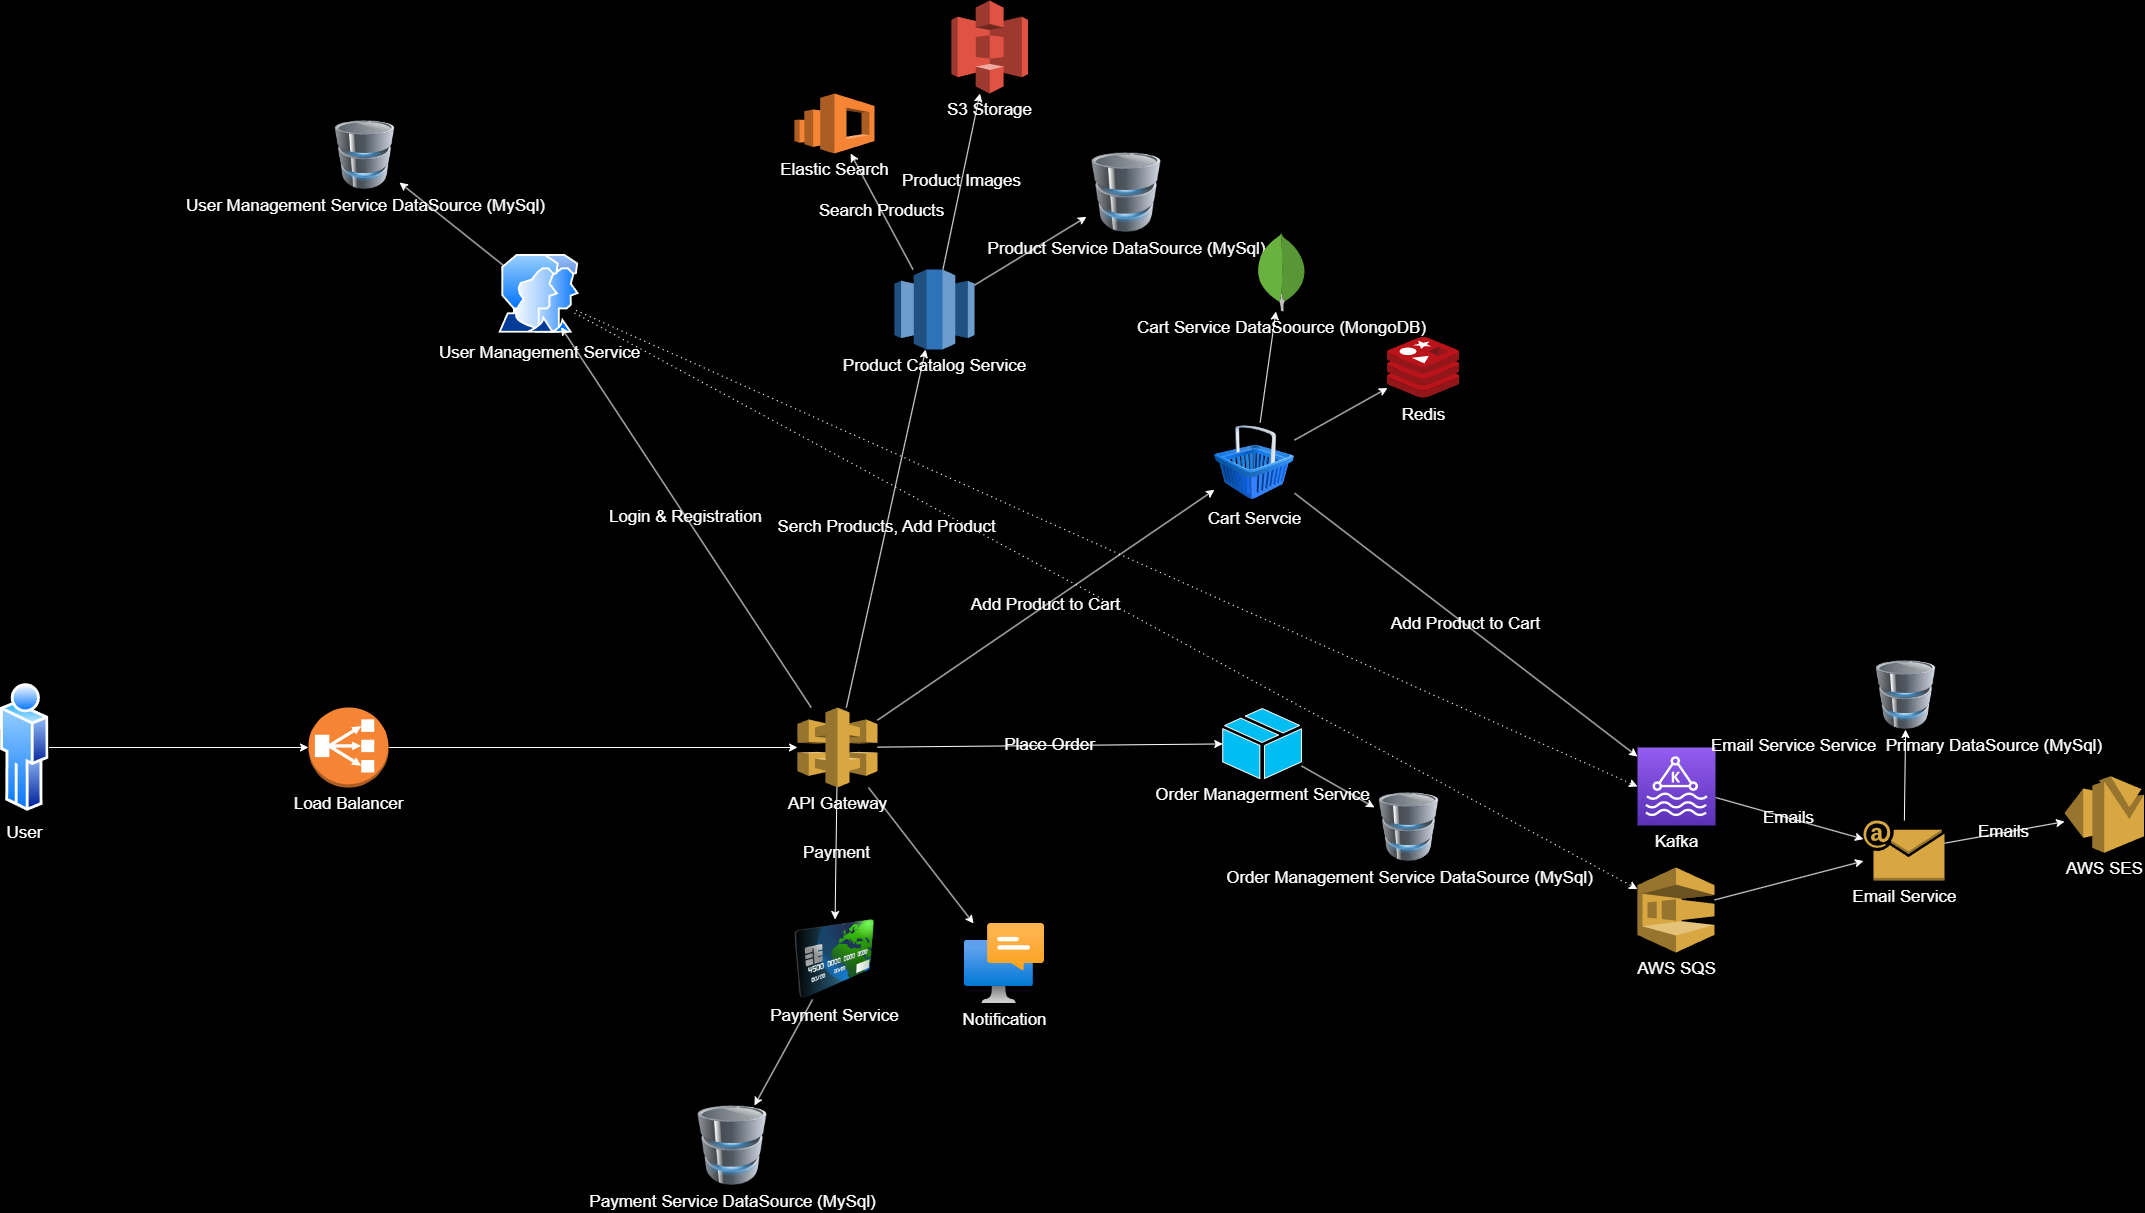

The diagram above was exported from draw.io. Its source (the exported page's mxGraphModel, read from the mxfile embedded in the PNG):
<mxGraphModel dx="2932" dy="1614" grid="0" gridSize="10" guides="1" tooltips="1" connect="1" arrows="1" fold="1" page="0" pageScale="1" pageWidth="850" pageHeight="1100" background="#000000" math="0" shadow="0">
  <root>
    <mxCell id="0" />
    <mxCell id="1" parent="0" />
    <mxCell id="28" value="Search Products" style="html=1;fontColor=#FFFFFF;labelBackgroundColor=none;strokeColor=#FFFFFF;fontSize=17;" parent="1" source="2" target="11" edge="1">
      <mxGeometry relative="1" as="geometry" />
    </mxCell>
    <mxCell id="32" value="" style="html=1;fontColor=#FFFFFF;labelBackgroundColor=none;strokeColor=#FFFFFF;fontSize=17;" parent="1" source="2" target="9" edge="1">
      <mxGeometry relative="1" as="geometry" />
    </mxCell>
    <mxCell id="108" value="Product Images" style="edgeStyle=none;html=1;fontSize=17;fontColor=#FFFFFF;labelBackgroundColor=none;strokeColor=#FFFFFF;" parent="1" source="2" target="107" edge="1">
      <mxGeometry relative="1" as="geometry" />
    </mxCell>
    <mxCell id="2" value="Product Catalog Service" style="outlineConnect=0;dashed=0;verticalLabelPosition=bottom;verticalAlign=top;align=center;html=1;shape=mxgraph.aws3.redshift;fillColor=#2E73B8;gradientColor=none;fontColor=#FFFFFF;strokeColor=#FFFFFF;fontSize=17;labelBackgroundColor=none;" parent="1" vertex="1">
      <mxGeometry x="97" y="-38" width="80" height="80" as="geometry" />
    </mxCell>
    <mxCell id="81" style="edgeStyle=none;html=1;entryX=0;entryY=0.5;entryDx=0;entryDy=0;entryPerimeter=0;dashed=1;dashPattern=1 4;fontColor=#FFFFFF;strokeColor=#FFFFFF;fontSize=17;labelBackgroundColor=none;" parent="1" source="3" target="14" edge="1">
      <mxGeometry relative="1" as="geometry" />
    </mxCell>
    <mxCell id="82" style="edgeStyle=none;html=1;dashed=1;dashPattern=1 4;fontColor=#FFFFFF;strokeColor=#FFFFFF;fontSize=17;labelBackgroundColor=none;" parent="1" source="3" target="75" edge="1">
      <mxGeometry relative="1" as="geometry" />
    </mxCell>
    <mxCell id="88" style="edgeStyle=none;html=1;fontColor=#FFFFFF;strokeColor=#FFFFFF;fontSize=17;labelBackgroundColor=none;" parent="1" source="3" target="87" edge="1">
      <mxGeometry relative="1" as="geometry" />
    </mxCell>
    <mxCell id="3" value="User Management Service" style="aspect=fixed;perimeter=ellipsePerimeter;html=1;align=center;shadow=0;dashed=0;spacingTop=3;image;image=img/lib/active_directory/user_accounts.svg;labelBackgroundColor=none;fontColor=#FFFFFF;strokeColor=#FFFFFF;fontSize=17;" parent="1" vertex="1">
      <mxGeometry x="-299" y="-53" width="81.24" height="78.8" as="geometry" />
    </mxCell>
    <mxCell id="56" style="html=1;labelBackgroundColor=none;strokeColor=#FFFFFF;fontColor=#FFFFFF;fontSize=17;" parent="1" source="7" target="57" edge="1">
      <mxGeometry relative="1" as="geometry">
        <mxPoint x="490" y="1147" as="targetPoint" />
      </mxGeometry>
    </mxCell>
    <mxCell id="7" value="Payment Service" style="image;html=1;image=img/lib/clip_art/finance/Credit_Card_128x128.png;labelBackgroundColor=none;fontColor=#FFFFFF;strokeColor=#FFFFFF;fontSize=17;" parent="1" vertex="1">
      <mxGeometry x="-3" y="612" width="80" height="80" as="geometry" />
    </mxCell>
    <mxCell id="8" value="Notification&lt;br style=&quot;font-size: 17px;&quot;&gt;" style="aspect=fixed;html=1;points=[];align=center;image;fontSize=17;image=img/lib/azure2/other/Windows_Notification_Services.svg;labelBackgroundColor=none;fontColor=#FFFFFF;strokeColor=#FFFFFF;" parent="1" vertex="1">
      <mxGeometry x="167" y="616" width="80" height="80" as="geometry" />
    </mxCell>
    <mxCell id="9" value="Product Service DataSource (MySql)" style="image;html=1;image=img/lib/clip_art/computers/Database_128x128.png;labelBackgroundColor=none;fontColor=#FFFFFF;strokeColor=#FFFFFF;fontSize=17;" parent="1" vertex="1">
      <mxGeometry x="289" y="-155" width="80" height="80" as="geometry" />
    </mxCell>
    <mxCell id="10" value="Redis" style="sketch=0;aspect=fixed;html=1;points=[];align=center;image;fontSize=17;image=img/lib/mscae/Cache_Redis_Product.svg;labelBackgroundColor=none;fontColor=#FFFFFF;strokeColor=#FFFFFF;" parent="1" vertex="1">
      <mxGeometry x="590" y="30" width="72.23" height="60.68" as="geometry" />
    </mxCell>
    <mxCell id="11" value="Elastic Search" style="outlineConnect=0;dashed=0;verticalLabelPosition=bottom;verticalAlign=top;align=center;html=1;shape=mxgraph.aws3.elasticsearch_service;fillColor=#F58534;gradientColor=none;fontColor=#FFFFFF;strokeColor=#FFFFFF;fontSize=17;labelBackgroundColor=none;" parent="1" vertex="1">
      <mxGeometry x="-3" y="-214" width="80" height="60" as="geometry" />
    </mxCell>
    <mxCell id="69" value="Emails" style="html=1;labelBackgroundColor=none;fontColor=#FFFFFF;strokeColor=#FFFFFF;fontSize=17;" parent="1" source="14" target="65" edge="1">
      <mxGeometry relative="1" as="geometry" />
    </mxCell>
    <mxCell id="14" value="Kafka" style="sketch=0;points=[[0,0,0],[0.25,0,0],[0.5,0,0],[0.75,0,0],[1,0,0],[0,1,0],[0.25,1,0],[0.5,1,0],[0.75,1,0],[1,1,0],[0,0.25,0],[0,0.5,0],[0,0.75,0],[1,0.25,0],[1,0.5,0],[1,0.75,0]];outlineConnect=0;fontColor=#FFFFFF;gradientColor=#945DF2;gradientDirection=north;fillColor=#5A30B5;strokeColor=#FFFFFF;dashed=0;verticalLabelPosition=bottom;verticalAlign=top;align=center;html=1;fontSize=17;fontStyle=0;aspect=fixed;shape=mxgraph.aws4.resourceIcon;resIcon=mxgraph.aws4.managed_streaming_for_kafka;labelBackgroundColor=none;" parent="1" vertex="1">
      <mxGeometry x="840" y="440" width="78" height="78" as="geometry" />
    </mxCell>
    <mxCell id="19" value="Login &amp;amp; Registration" style="html=1;fontColor=#FFFFFF;labelBackgroundColor=none;strokeColor=#FFFFFF;fontSize=17;" parent="1" source="18" target="3" edge="1">
      <mxGeometry relative="1" as="geometry">
        <mxPoint x="240" as="targetPoint" />
      </mxGeometry>
    </mxCell>
    <mxCell id="26" value="Serch Products, Add Product" style="html=1;fontColor=#FFFFFF;labelBackgroundColor=none;strokeColor=#FFFFFF;fontSize=17;" parent="1" source="18" target="2" edge="1">
      <mxGeometry relative="1" as="geometry">
        <mxPoint x="240" y="240" as="targetPoint" />
      </mxGeometry>
    </mxCell>
    <mxCell id="51" value="Place Order" style="html=1;labelBackgroundColor=none;strokeColor=#FFFFFF;fontColor=#FFFFFF;fontSize=17;" parent="1" source="18" target="42" edge="1">
      <mxGeometry relative="1" as="geometry" />
    </mxCell>
    <mxCell id="55" value="Payment" style="html=1;labelBackgroundColor=none;strokeColor=#FFFFFF;fontColor=#FFFFFF;fontSize=17;" parent="1" source="18" target="7" edge="1">
      <mxGeometry relative="1" as="geometry" />
    </mxCell>
    <mxCell id="63" value="Add Product to Cart" style="html=1;labelBackgroundColor=none;strokeColor=#FFFFFF;fontColor=#FFFFFF;fontSize=17;" parent="1" source="18" target="33" edge="1">
      <mxGeometry relative="1" as="geometry" />
    </mxCell>
    <mxCell id="83" style="edgeStyle=none;html=1;fontColor=#FFFFFF;strokeColor=#FFFFFF;fontSize=17;labelBackgroundColor=none;" parent="1" source="18" target="8" edge="1">
      <mxGeometry relative="1" as="geometry" />
    </mxCell>
    <mxCell id="18" value="API Gateway" style="outlineConnect=0;dashed=0;verticalLabelPosition=bottom;verticalAlign=top;align=center;html=1;shape=mxgraph.aws3.api_gateway;fillColor=#D9A741;gradientColor=none;fontColor=#FFFFFF;strokeColor=#FFFFFF;fontSize=17;labelBackgroundColor=none;" parent="1" vertex="1">
      <mxGeometry y="400" width="80" height="80" as="geometry" />
    </mxCell>
    <mxCell id="101" style="edgeStyle=none;html=1;strokeColor=#FFFFFF;fontColor=#FFFFFF;fontSize=17;labelBackgroundColor=none;" parent="1" source="22" target="38" edge="1">
      <mxGeometry relative="1" as="geometry" />
    </mxCell>
    <mxCell id="22" value="User" style="aspect=fixed;perimeter=ellipsePerimeter;html=1;align=center;shadow=0;dashed=0;spacingTop=3;image;image=img/lib/active_directory/user.svg;fontColor=#FFFFFF;labelBackgroundColor=none;strokeColor=#FFFFFF;fontSize=17;" parent="1" vertex="1">
      <mxGeometry x="-797" y="374.5" width="48.47" height="131" as="geometry" />
    </mxCell>
    <mxCell id="37" value="Add Product to Cart" style="html=1;fontColor=#FFFFFF;labelBackgroundColor=none;strokeColor=#FFFFFF;fontSize=17;" parent="1" source="33" target="14" edge="1">
      <mxGeometry relative="1" as="geometry" />
    </mxCell>
    <mxCell id="46" style="html=1;labelBackgroundColor=none;strokeColor=#FFFFFF;fontColor=#FFFFFF;fontSize=17;" parent="1" source="33" target="45" edge="1">
      <mxGeometry relative="1" as="geometry" />
    </mxCell>
    <mxCell id="78" style="html=1;labelBackgroundColor=none;fontColor=#FFFFFF;strokeColor=#FFFFFF;fontSize=17;" parent="1" source="33" target="10" edge="1">
      <mxGeometry relative="1" as="geometry" />
    </mxCell>
    <mxCell id="33" value="Cart Servcie" style="image;html=1;image=img/lib/clip_art/finance/Shopping_Cart_128x128.png;fontColor=#FFFFFF;labelBackgroundColor=none;strokeColor=#FFFFFF;fontSize=17;" parent="1" vertex="1">
      <mxGeometry x="417.00000000000006" y="115" width="80" height="80" as="geometry" />
    </mxCell>
    <mxCell id="86" style="edgeStyle=none;html=1;strokeColor=#FFFFFF;fontColor=#FFFFFF;fontSize=17;labelBackgroundColor=none;" parent="1" source="38" target="18" edge="1">
      <mxGeometry relative="1" as="geometry">
        <mxPoint x="-421.9943126066373" y="442.72502843696657" as="targetPoint" />
      </mxGeometry>
    </mxCell>
    <mxCell id="38" value="Load Balancer" style="outlineConnect=0;dashed=0;verticalLabelPosition=bottom;verticalAlign=top;align=center;html=1;shape=mxgraph.aws3.classic_load_balancer;fillColor=#F58534;gradientColor=none;labelBackgroundColor=none;fontColor=#FFFFFF;strokeColor=#FFFFFF;fontSize=17;" parent="1" vertex="1">
      <mxGeometry x="-489" y="400" width="80" height="80" as="geometry" />
    </mxCell>
    <mxCell id="53" style="html=1;labelBackgroundColor=none;strokeColor=#FFFFFF;fontColor=#FFFFFF;fontSize=17;" parent="1" source="42" target="52" edge="1">
      <mxGeometry relative="1" as="geometry" />
    </mxCell>
    <mxCell id="42" value="Order Managerment Service" style="verticalLabelPosition=bottom;html=1;verticalAlign=top;align=center;strokeColor=#FFFFFF;fillColor=#00BEF2;shape=mxgraph.azure.cloud_service_package_file;labelBackgroundColor=none;fontColor=#FFFFFF;fontSize=17;" parent="1" vertex="1">
      <mxGeometry x="425.24" y="401.08" width="78.76" height="70" as="geometry" />
    </mxCell>
    <mxCell id="45" value="Cart Service DataSoource (MongoDB)" style="dashed=0;outlineConnect=0;html=1;align=center;labelPosition=center;verticalLabelPosition=bottom;verticalAlign=top;shape=mxgraph.weblogos.mongodb;labelBackgroundColor=none;fontColor=#FFFFFF;strokeColor=#FFFFFF;fontSize=17;" parent="1" vertex="1">
      <mxGeometry x="459" y="-75" width="50" height="78.92" as="geometry" />
    </mxCell>
    <mxCell id="52" value="Order Management Service DataSource (MySql)" style="image;html=1;image=img/lib/clip_art/computers/Database_128x128.png;labelBackgroundColor=none;fontColor=#FFFFFF;strokeColor=#FFFFFF;fontSize=17;" parent="1" vertex="1">
      <mxGeometry x="577" y="485" width="69" height="69" as="geometry" />
    </mxCell>
    <mxCell id="57" value="Payment Service DataSource (MySql)" style="image;html=1;image=img/lib/clip_art/computers/Database_128x128.png;labelBackgroundColor=none;fontColor=#FFFFFF;strokeColor=#FFFFFF;fontSize=17;" parent="1" vertex="1">
      <mxGeometry x="-105" y="798" width="80" height="80" as="geometry" />
    </mxCell>
    <mxCell id="73" value="Emails" style="html=1;labelBackgroundColor=none;fontColor=#FFFFFF;strokeColor=#FFFFFF;fontSize=17;" parent="1" source="65" target="70" edge="1">
      <mxGeometry relative="1" as="geometry" />
    </mxCell>
    <mxCell id="103" style="edgeStyle=none;html=1;strokeColor=#FFFFFF;fontColor=#FFFFFF;fontSize=17;labelBackgroundColor=none;" parent="1" source="65" target="102" edge="1">
      <mxGeometry relative="1" as="geometry" />
    </mxCell>
    <mxCell id="65" value="Email Service" style="outlineConnect=0;dashed=0;verticalLabelPosition=bottom;verticalAlign=top;align=center;html=1;shape=mxgraph.aws3.email;fillColor=#D9A741;gradientColor=none;fontColor=#FFFFFF;strokeColor=#FFFFFF;fontSize=17;labelBackgroundColor=none;" parent="1" vertex="1">
      <mxGeometry x="1066" y="513" width="81" height="60" as="geometry" />
    </mxCell>
    <mxCell id="70" value="AWS SES" style="outlineConnect=0;dashed=0;verticalLabelPosition=bottom;verticalAlign=top;align=center;html=1;shape=mxgraph.aws3.ses;fillColor=#D9A741;gradientColor=none;fontColor=#FFFFFF;strokeColor=#FFFFFF;fontSize=17;labelBackgroundColor=none;" parent="1" vertex="1">
      <mxGeometry x="1267" y="468.75" width="79.5" height="76.5" as="geometry" />
    </mxCell>
    <mxCell id="77" style="html=1;labelBackgroundColor=none;fontColor=#FFFFFF;strokeColor=#FFFFFF;fontSize=17;" parent="1" source="75" target="65" edge="1">
      <mxGeometry relative="1" as="geometry" />
    </mxCell>
    <mxCell id="75" value="AWS SQS&lt;br style=&quot;font-size: 17px;&quot;&gt;" style="outlineConnect=0;dashed=0;verticalLabelPosition=bottom;verticalAlign=top;align=center;html=1;shape=mxgraph.aws3.sqs;fillColor=#D9A741;gradientColor=none;fontColor=#FFFFFF;strokeColor=#FFFFFF;fontSize=17;labelBackgroundColor=none;" parent="1" vertex="1">
      <mxGeometry x="840" y="560" width="77" height="85" as="geometry" />
    </mxCell>
    <mxCell id="87" value="User Management Service DataSource (MySql)" style="image;html=1;image=img/lib/clip_art/computers/Database_128x128.png;labelBackgroundColor=none;fontColor=#FFFFFF;strokeColor=#FFFFFF;fontSize=17;" parent="1" vertex="1">
      <mxGeometry x="-467" y="-187" width="69" height="69" as="geometry" />
    </mxCell>
    <mxCell id="102" value="Email Service Service&amp;nbsp; Primary DataSource (MySql)" style="image;html=1;image=img/lib/clip_art/computers/Database_128x128.png;labelBackgroundColor=none;fontColor=#FFFFFF;strokeColor=#FFFFFF;fontSize=17;" parent="1" vertex="1">
      <mxGeometry x="1074" y="353" width="69" height="69" as="geometry" />
    </mxCell>
    <mxCell id="107" value="S3 Storage" style="outlineConnect=0;dashed=0;verticalLabelPosition=bottom;verticalAlign=top;align=center;html=1;shape=mxgraph.aws3.s3;fillColor=#E05243;gradientColor=none;fontSize=17;fontColor=#FFFFFF;labelBackgroundColor=none;strokeColor=#FFFFFF;" parent="1" vertex="1">
      <mxGeometry x="154" y="-307" width="76.5" height="93" as="geometry" />
    </mxCell>
  </root>
</mxGraphModel>